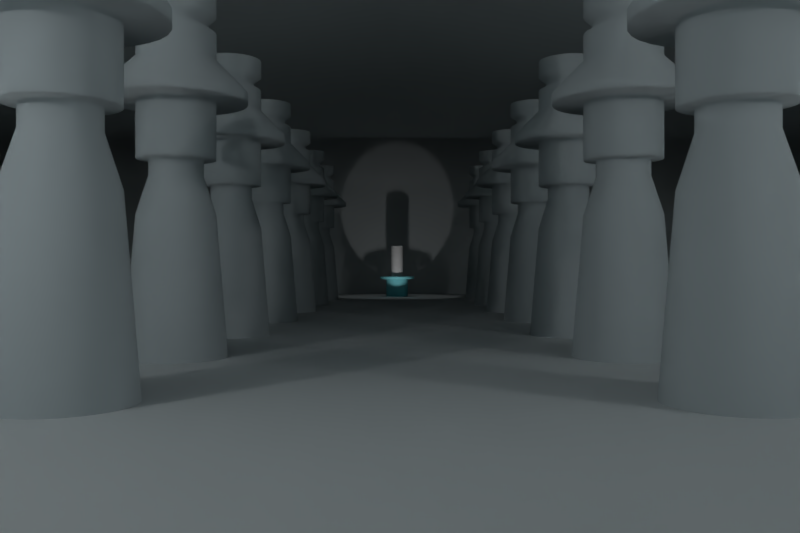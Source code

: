 # Source: scene.blend  (saved by Blender 2.79.0; exported with 4.5.12 LTS)
import bpy
from mathutils import Matrix  # noqa: F401  (used for matrix-valued properties, if any)

bpy.ops.wm.read_factory_settings(use_empty=True)
scene = bpy.context.scene
scene.name = 'Scene'

# ---- collections
col_collection_1 = bpy.data.collections.new('Collection 1'); scene.collection.children.link(col_collection_1)

# ---- materials (node trees are filled in below, after node groups)
mat_material_002 = bpy.data.materials.new('Material.002')
mat_material_002.alpha_threshold = 0.0
mat_material_002.use_transparent_shadow = False
mat_material_002.roughness = 0.5
mat_stage = bpy.data.materials.new('Stage')
mat_stage.alpha_threshold = 0.0
mat_stage.use_transparent_shadow = False
mat_stage.diffuse_color = (0.2428, 0.7325, 0.8, 1.0)
mat_stage.roughness = 0.5
mat_stage.specular_intensity = 0.8094
mat_pillar = bpy.data.materials.new('Pillar')
mat_pillar.alpha_threshold = 0.0
mat_pillar.use_transparent_shadow = False
mat_pillar.diffuse_color = (0.5446, 0.6069, 0.6267, 1.0)
mat_pillar.roughness = 0.5
mat_pillar.specular_intensity = 0.03957
mat_pillar.line_color = (0.0, 0.0, 0.0, 1.0)
mat_futuristic_wall = bpy.data.materials.new('Futuristic wall')
mat_futuristic_wall.alpha_threshold = 0.0
mat_futuristic_wall.use_transparent_shadow = False
mat_futuristic_wall.diffuse_color = (0.6638, 0.7116, 0.723, 1.0)
mat_futuristic_wall.roughness = 0.5
mat_futuristic_wall.specular_intensity = 0.3058
mat_futuristic_wall.line_color = (0.0, 0.0, 0.0, 1.0)

# ---- material node trees

# ---- world
world_world = bpy.data.worlds.new('World'); scene.world = world_world
world_world.color = (0.05088, 0.05088, 0.05088)
world_world.use_sun_shadow = False
world_world.sun_shadow_jitter_overblur = 0.0
world_world.cycles.sampling_method = 'MANUAL'

# ---- cameras
cam_camera = bpy.data.cameras.new('Camera')
cam_camera.sensor_fit = 'HORIZONTAL'
cam_camera.clip_end = 137.8
cam_camera.lens = 35.0
cam_camera.ortho_scale = 7.314
cam_camera.dof.focus_distance = 0.0
cam_camera.dof.aperture_fstop = 5.6

# ---- lights
light_spot_001 = bpy.data.lights.new('Spot.001', 'SPOT')
light_spot_001.transmission_factor = 0.0
light_spot_001.energy = 100.0
light_spot_001.shadow_buffer_clip_start = 0.5
light_spot_001.shadow_soft_size = 0.1
light_spot_001.shadow_maximum_resolution = 0.006
light_spot_001.use_absolute_resolution = True
light_spot = bpy.data.lights.new('Spot', 'SPOT')
light_spot.transmission_factor = 0.0
light_spot.energy = 100.0
light_spot.shadow_buffer_clip_start = 0.5
light_spot.shadow_soft_size = 0.1
light_spot.shadow_maximum_resolution = 0.006
light_spot.use_absolute_resolution = True
light_lamp_001 = bpy.data.lights.new('Lamp.001', 'POINT')
light_lamp_001.transmission_factor = 0.0
light_lamp_001.cutoff_distance = 30.0
light_lamp_001.energy = 500.0
light_lamp_001.shadow_buffer_clip_start = 1.001
light_lamp_001.shadow_soft_size = 0.1
light_lamp_001.shadow_maximum_resolution = 0.006
light_lamp_001.use_absolute_resolution = True
light_lamp = bpy.data.lights.new('Lamp', 'POINT')
light_lamp.transmission_factor = 0.0
light_lamp.cutoff_distance = 30.0
light_lamp.energy = 500.0
light_lamp.shadow_buffer_clip_start = 1.001
light_lamp.shadow_soft_size = 0.1
light_lamp.shadow_maximum_resolution = 0.006
light_lamp.use_absolute_resolution = True

# ---- meshes
me_cylinder_002 = bpy.data.meshes.new('Cylinder.002')
me_cylinder_002.from_pydata([(0.0, 1.0, -1.0), (0.0, 1.0, 1.0), (0.1951, 0.9808, -1.0), (0.1951, 0.9808, 1.0), (0.3827, 0.9239, -1.0), (0.3827, 0.9239, 1.0), (0.5556, 0.8315, -1.0), (0.5556, 0.8315, 1.0), (0.7071, 0.7071, -1.0), (0.7071, 0.7071, 1.0), (0.8315, 0.5556, -1.0), (0.8315, 0.5556, 1.0), (0.9239, 0.3827, -1.0), (0.9239, 0.3827, 1.0), (0.9808, 0.1951, -1.0), (0.9808, 0.1951, 1.0), (1.0, 7.55e-08, -1.0), (1.0, 7.55e-08, 1.0), (0.9808, -0.1951, -1.0), (0.9808, -0.1951, 1.0), (0.9239, -0.3827, -1.0), (0.9239, -0.3827, 1.0), (0.8315, -0.5556, -1.0), (0.8315, -0.5556, 1.0), (0.7071, -0.7071, -1.0), (0.7071, -0.7071, 1.0), (0.5556, -0.8315, -1.0), (0.5556, -0.8315, 1.0), (0.3827, -0.9239, -1.0), (0.3827, -0.9239, 1.0), (0.1951, -0.9808, -1.0), (0.1951, -0.9808, 1.0), (-3.258e-07, -1.0, -1.0), (-3.258e-07, -1.0, 1.0), (-0.1951, -0.9808, -1.0), (-0.1951, -0.9808, 1.0), (-0.3827, -0.9239, -1.0), (-0.3827, -0.9239, 1.0), (-0.5556, -0.8315, -1.0), (-0.5556, -0.8315, 1.0), (-0.7071, -0.7071, -1.0), (-0.7071, -0.7071, 1.0), (-0.8315, -0.5556, -1.0), (-0.8315, -0.5556, 1.0), (-0.9239, -0.3827, -1.0), (-0.9239, -0.3827, 1.0), (-0.9808, -0.1951, -1.0), (-0.9808, -0.1951, 1.0), (-1.0, 9.656e-07, -1.0), (-1.0, 9.656e-07, 1.0), (-0.9808, 0.1951, -1.0), (-0.9808, 0.1951, 1.0), (-0.9239, 0.3827, -1.0), (-0.9239, 0.3827, 1.0), (-0.8315, 0.5556, -1.0), (-0.8315, 0.5556, 1.0), (-0.7071, 0.7071, -1.0), (-0.7071, 0.7071, 1.0), (-0.5556, 0.8315, -1.0), (-0.5556, 0.8315, 1.0), (-0.3827, 0.9239, -1.0), (-0.3827, 0.9239, 1.0), (-0.1951, 0.9808, -1.0), (-0.1951, 0.9808, 1.0)], [], [(0, 1, 3, 2), (2, 3, 5, 4), (4, 5, 7, 6), (6, 7, 9, 8), (8, 9, 11, 10), (10, 11, 13, 12), (12, 13, 15, 14), (14, 15, 17, 16), (16, 17, 19, 18), (18, 19, 21, 20), (20, 21, 23, 22), (22, 23, 25, 24), (24, 25, 27, 26), (26, 27, 29, 28), (28, 29, 31, 30), (30, 31, 33, 32), (32, 33, 35, 34), (34, 35, 37, 36), (36, 37, 39, 38), (38, 39, 41, 40), (40, 41, 43, 42), (42, 43, 45, 44), (44, 45, 47, 46), (46, 47, 49, 48), (48, 49, 51, 50), (50, 51, 53, 52), (52, 53, 55, 54), (54, 55, 57, 56), (56, 57, 59, 58), (58, 59, 61, 60), (3, 1, 63, 61, 59, 57, 55, 53, 51, 49, 47, 45, 43, 41, 39, 37, 35, 33, 31, 29, 27, 25, 23, 21, 19, 17, 15, 13, 11, 9, 7, 5), (60, 61, 63, 62), (62, 63, 1, 0), (0, 2, 4, 6, 8, 10, 12, 14, 16, 18, 20, 22, 24, 26, 28, 30, 32, 34, 36, 38, 40, 42, 44, 46, 48, 50, 52, 54, 56, 58, 60, 62)])
me_cylinder_002.materials.append(mat_material_002)
me_cylinder_002.use_remesh_preserve_volume = False
me_cylinder_002.use_remesh_preserve_attributes = False
me_cylinder_002.use_mirror_vertex_groups = False
me_cylinder_002.update()
me_cylinder_001 = bpy.data.meshes.new('Cylinder.001')
me_cylinder_001.from_pydata([(0.0, 1.0, -1.0), (1.123e-07, 0.05456, 0.08608), (0.1951, 0.9808, -1.0), (0.01064, 0.05351, 0.08608), (0.3827, 0.9239, -1.0), (0.02088, 0.05041, 0.08608), (0.5556, 0.8315, -1.0), (0.03031, 0.04537, 0.08608), (0.7071, 0.7071, -1.0), (0.03858, 0.03858, 0.08608), (0.8315, 0.5556, -1.0), (0.04537, 0.03031, 0.08608), (0.9239, 0.3827, -1.0), (0.05041, 0.02088, 0.08608), (0.9808, 0.1951, -1.0), (0.05351, 0.01064, 0.08608), (1.0, 7.55e-08, -1.0), (0.05456, 2.736e-07, 0.08608), (0.9808, -0.1951, -1.0), (0.05351, -0.01064, 0.08608), (0.9239, -0.3827, -1.0), (0.05041, -0.02088, 0.08608), (0.8315, -0.5556, -1.0), (0.04537, -0.03031, 0.08608), (0.7071, -0.7071, -1.0), (0.03858, -0.03858, 0.08608), (0.5556, -0.8315, -1.0), (0.03031, -0.04537, 0.08608), (0.3827, -0.9239, -1.0), (0.02088, -0.05041, 0.08608), (0.1951, -0.9808, -1.0), (0.01064, -0.05351, 0.08608), (-3.258e-07, -1.0, -1.0), (9.449e-08, -0.05456, 0.08608), (-0.1951, -0.9808, -1.0), (-0.01064, -0.05351, 0.08608), (-0.3827, -0.9239, -1.0), (-0.02088, -0.05041, 0.08608), (-0.5556, -0.8315, -1.0), (-0.03031, -0.04537, 0.08608), (-0.7071, -0.7071, -1.0), (-0.03858, -0.03858, 0.08608), (-0.8315, -0.5556, -1.0), (-0.04537, -0.03031, 0.08608), (-0.9239, -0.3827, -1.0), (-0.05041, -0.02088, 0.08608), (-0.9808, -0.1951, -1.0), (-0.05351, -0.01064, 0.08608), (-1.0, 9.656e-07, -1.0), (-0.05456, 3.221e-07, 0.08608), (-0.9808, 0.1951, -1.0), (-0.05351, 0.01064, 0.08608), (-0.9239, 0.3827, -1.0), (-0.05041, 0.02088, 0.08608), (-0.8315, 0.5556, -1.0), (-0.04537, 0.03031, 0.08608), (-0.7071, 0.7071, -1.0), (-0.03858, 0.03858, 0.08608), (-0.5556, 0.8315, -1.0), (-0.03031, 0.04537, 0.08608), (-0.3827, 0.9239, -1.0), (-0.02088, 0.05041, 0.08608), (-0.1951, 0.9808, -1.0), (-0.01064, 0.05351, 0.08608), (0.0, 1.0, 0.0), (0.1951, 0.9808, 0.0), (0.3827, 0.9239, 0.0), (0.5556, 0.8315, 0.0), (0.7071, 0.7071, 0.0), (0.8315, 0.5556, 0.0), (0.9239, 0.3827, 0.0), (0.9808, 0.1951, 0.0), (1.0, 7.55e-08, 0.0), (0.9808, -0.1951, 0.0), (0.9239, -0.3827, 0.0), (0.8315, -0.5556, 0.0), (0.7071, -0.7071, 0.0), (0.5556, -0.8315, 0.0), (0.3827, -0.9239, 0.0), (0.1951, -0.9808, 0.0), (-3.258e-07, -1.0, 0.0), (-0.1951, -0.9808, 0.0), (-0.3827, -0.9239, 0.0), (-0.5556, -0.8315, 0.0), (-0.7071, -0.7071, 0.0), (-0.8315, -0.5556, 0.0), (-0.9239, -0.3827, 0.0), (-0.9808, -0.1951, 0.0), (-1.0, 9.656e-07, 0.0), (-0.9808, 0.1951, 0.0), (-0.9239, 0.3827, 0.0), (-0.8315, 0.5556, 0.0), (-0.7071, 0.7071, 0.0), (-0.5556, 0.8315, 0.0), (-0.3827, 0.9239, 0.0), (-0.1951, 0.9808, 0.0), (-6.874e-08, 1.578, 0.02271), (0.3078, 1.547, 0.02271), (0.6038, 1.458, 0.02271), (0.8766, 1.312, 0.02271), (1.116, 1.116, 0.02271), (1.312, 0.8766, 0.02271), (1.458, 0.6038, 0.02271), (1.547, 0.3078, 0.02271), (1.578, -4.5e-08, 0.02271), (1.547, -0.3078, 0.02271), (1.458, -0.6038, 0.02271), (1.312, -0.8766, 0.02271), (1.116, -1.116, 0.02271), (0.8766, -1.312, 0.02271), (0.6038, -1.458, 0.02271), (0.3078, -1.547, 0.02271), (-5.828e-07, -1.578, 0.02271), (-0.3078, -1.547, 0.02271), (-0.6038, -1.458, 0.02271), (-0.8766, -1.312, 0.02271), (-1.116, -1.116, 0.02271), (-1.312, -0.8766, 0.02271), (-1.458, -0.6038, 0.02271), (-1.547, -0.3078, 0.02271), (-1.578, 1.359e-06, 0.02271), (-1.547, 0.3078, 0.02271), (-1.458, 0.6038, 0.02271), (-1.312, 0.8766, 0.02271), (-1.116, 1.116, 0.02271), (-0.8766, 1.312, 0.02271), (-0.6038, 1.458, 0.02271), (-0.3078, 1.547, 0.02271), (-6.874e-08, 1.578, 0.1691), (0.3078, 1.547, 0.1691), (0.6038, 1.458, 0.1691), (0.8766, 1.312, 0.1691), (1.116, 1.116, 0.1691), (1.312, 0.8766, 0.1691), (1.458, 0.6038, 0.1691), (1.547, 0.3078, 0.1691), (1.578, -4.5e-08, 0.1691), (1.547, -0.3078, 0.1691), (1.458, -0.6038, 0.1691), (1.312, -0.8766, 0.1691), (1.116, -1.116, 0.1691), (0.8766, -1.312, 0.1691), (0.6038, -1.458, 0.1691), (0.3078, -1.547, 0.1691), (-5.828e-07, -1.578, 0.1691), (-0.3078, -1.547, 0.1691), (-0.6038, -1.458, 0.1691), (-0.8766, -1.312, 0.1691), (-1.116, -1.116, 0.1691), (-1.312, -0.8766, 0.1691), (-1.458, -0.6038, 0.1691), (-1.547, -0.3078, 0.1691), (-1.578, 1.359e-06, 0.1691), (-1.547, 0.3078, 0.1691), (-1.458, 0.6038, 0.1691), (-1.312, 0.8766, 0.1691), (-1.116, 1.116, 0.1691), (-0.8766, 1.312, 0.1691), (-0.6038, 1.458, 0.1691), (-0.3078, 1.547, 0.1691)], [], [(128, 1, 3, 129), (129, 3, 5, 130), (130, 5, 7, 131), (131, 7, 9, 132), (132, 9, 11, 133), (133, 11, 13, 134), (134, 13, 15, 135), (135, 15, 17, 136), (136, 17, 19, 137), (137, 19, 21, 138), (138, 21, 23, 139), (139, 23, 25, 140), (140, 25, 27, 141), (141, 27, 29, 142), (142, 29, 31, 143), (143, 31, 33, 144), (144, 33, 35, 145), (145, 35, 37, 146), (146, 37, 39, 147), (147, 39, 41, 148), (148, 41, 43, 149), (149, 43, 45, 150), (150, 45, 47, 151), (151, 47, 49, 152), (152, 49, 51, 153), (153, 51, 53, 154), (154, 53, 55, 155), (155, 55, 57, 156), (156, 57, 59, 157), (157, 59, 61, 158), (3, 1, 63, 61, 59, 57, 55, 53, 51, 49, 47, 45, 43, 41, 39, 37, 35, 33, 31, 29, 27, 25, 23, 21, 19, 17, 15, 13, 11, 9, 7, 5), (158, 61, 63, 159), (159, 63, 1, 128), (0, 2, 4, 6, 8, 10, 12, 14, 16, 18, 20, 22, 24, 26, 28, 30, 32, 34, 36, 38, 40, 42, 44, 46, 48, 50, 52, 54, 56, 58, 60, 62), (62, 95, 64, 0), (60, 94, 95, 62), (58, 93, 94, 60), (56, 92, 93, 58), (54, 91, 92, 56), (52, 90, 91, 54), (50, 89, 90, 52), (48, 88, 89, 50), (46, 87, 88, 48), (44, 86, 87, 46), (42, 85, 86, 44), (40, 84, 85, 42), (38, 83, 84, 40), (36, 82, 83, 38), (34, 81, 82, 36), (32, 80, 81, 34), (30, 79, 80, 32), (28, 78, 79, 30), (26, 77, 78, 28), (24, 76, 77, 26), (22, 75, 76, 24), (20, 74, 75, 22), (18, 73, 74, 20), (16, 72, 73, 18), (14, 71, 72, 16), (12, 70, 71, 14), (10, 69, 70, 12), (8, 68, 69, 10), (6, 67, 68, 8), (4, 66, 67, 6), (2, 65, 66, 4), (0, 64, 65, 2), (95, 127, 96, 64), (94, 126, 127, 95), (93, 125, 126, 94), (92, 124, 125, 93), (91, 123, 124, 92), (90, 122, 123, 91), (89, 121, 122, 90), (88, 120, 121, 89), (87, 119, 120, 88), (86, 118, 119, 87), (85, 117, 118, 86), (84, 116, 117, 85), (83, 115, 116, 84), (82, 114, 115, 83), (81, 113, 114, 82), (80, 112, 113, 81), (79, 111, 112, 80), (78, 110, 111, 79), (77, 109, 110, 78), (76, 108, 109, 77), (75, 107, 108, 76), (74, 106, 107, 75), (73, 105, 106, 74), (72, 104, 105, 73), (71, 103, 104, 72), (70, 102, 103, 71), (69, 101, 102, 70), (68, 100, 101, 69), (67, 99, 100, 68), (66, 98, 99, 67), (65, 97, 98, 66), (64, 96, 97, 65), (127, 159, 128, 96), (126, 158, 159, 127), (125, 157, 158, 126), (124, 156, 157, 125), (123, 155, 156, 124), (122, 154, 155, 123), (121, 153, 154, 122), (120, 152, 153, 121), (119, 151, 152, 120), (118, 150, 151, 119), (117, 149, 150, 118), (116, 148, 149, 117), (115, 147, 148, 116), (114, 146, 147, 115), (113, 145, 146, 114), (112, 144, 145, 113), (111, 143, 144, 112), (110, 142, 143, 111), (109, 141, 142, 110), (108, 140, 141, 109), (107, 139, 140, 108), (106, 138, 139, 107), (105, 137, 138, 106), (104, 136, 137, 105), (103, 135, 136, 104), (102, 134, 135, 103), (101, 133, 134, 102), (100, 132, 133, 101), (99, 131, 132, 100), (98, 130, 131, 99), (97, 129, 130, 98), (96, 128, 129, 97)])
me_cylinder_001.polygons.foreach_set('use_smooth', [True] * 130)
me_cylinder_001.materials.append(mat_stage)
me_cylinder_001.use_remesh_preserve_volume = False
me_cylinder_001.use_remesh_preserve_attributes = False
me_cylinder_001.use_mirror_vertex_groups = False
me_cylinder_001.update()
me_cylinder = bpy.data.meshes.new('Cylinder')
me_cylinder.from_pydata([(-3.533e-08, 1.298, -1.0), (0.0, 1.0, 1.0), (0.2531, 1.273, -1.0), (0.1951, 0.9808, 1.0), (0.4965, 1.199, -1.0), (0.3827, 0.9239, 1.0), (0.7209, 1.079, -1.0), (0.5556, 0.8315, 1.0), (0.9175, 0.9175, -1.0), (0.7071, 0.7071, 1.0), (1.079, 0.7209, -1.0), (0.8315, 0.5556, 1.0), (1.199, 0.4965, -1.0), (0.9239, 0.3827, 1.0), (1.273, 0.2531, -1.0), (0.9808, 0.1951, 1.0), (1.298, 1.317e-08, -1.0), (1.0, 7.55e-08, 1.0), (1.273, -0.2531, -1.0), (0.9808, -0.1951, 1.0), (1.199, -0.4965, -1.0), (0.9239, -0.3827, 1.0), (1.079, -0.7209, -1.0), (0.8315, -0.5556, 1.0), (0.9175, -0.9175, -1.0), (0.7071, -0.7071, 1.0), (0.7209, -1.079, -1.0), (0.5556, -0.8315, 1.0), (0.4965, -1.199, -1.0), (0.3827, -0.9239, 1.0), (0.2531, -1.273, -1.0), (0.1951, -0.9808, 1.0), (-4.581e-07, -1.298, -1.0), (-3.258e-07, -1.0, 1.0), (-0.2531, -1.273, -1.0), (-0.1951, -0.9808, 1.0), (-0.4965, -1.199, -1.0), (-0.3827, -0.9239, 1.0), (-0.7209, -1.079, -1.0), (-0.5556, -0.8315, 1.0), (-0.9175, -0.9175, -1.0), (-0.7071, -0.7071, 1.0), (-1.079, -0.7209, -1.0), (-0.8315, -0.5556, 1.0), (-1.199, -0.4965, -1.0), (-0.9239, -0.3827, 1.0), (-1.273, -0.2531, -1.0), (-0.9808, -0.1951, 1.0), (-1.298, 1.168e-06, -1.0), (-1.0, 9.656e-07, 1.0), (-1.273, 0.2531, -1.0), (-0.9808, 0.1951, 1.0), (-1.199, 0.4965, -1.0), (-0.9239, 0.3827, 1.0), (-1.079, 0.7209, -1.0), (-0.8315, 0.5556, 1.0), (-0.9175, 0.9175, -1.0), (-0.7071, 0.7071, 1.0), (-0.7209, 1.079, -1.0), (-0.5556, 0.8315, 1.0), (-0.4965, 1.199, -1.0), (-0.3827, 0.9239, 1.0), (-0.2531, 1.273, -1.0), (-0.1951, 0.9808, 1.0), (-4.337e-08, 1.81, 0.4053), (-4.337e-08, 1.81, 0.4641), (0.0, 1.0, 0.64), (0.1951, 0.9808, 0.64), (0.3531, 1.775, 0.4641), (0.3531, 1.775, 0.4053), (0.3827, 0.9239, 0.64), (0.6926, 1.672, 0.4641), (0.6926, 1.672, 0.4053), (0.5556, 0.8315, 0.64), (1.005, 1.505, 0.4641), (1.005, 1.505, 0.4053), (0.7071, 0.7071, 0.64), (1.28, 1.28, 0.4641), (1.28, 1.28, 0.4053), (0.8315, 0.5556, 0.64), (1.505, 1.005, 0.4641), (1.505, 1.005, 0.4053), (0.9239, 0.3827, 0.64), (1.672, 0.6926, 0.4641), (1.672, 0.6926, 0.4053), (0.9808, 0.1951, 0.64), (1.775, 0.3531, 0.4641), (1.775, 0.3531, 0.4053), (1.0, 7.55e-08, 0.64), (1.81, -1.213e-07, 0.4641), (1.81, -1.213e-07, 0.4053), (0.9808, -0.1951, 0.64), (1.775, -0.3531, 0.4641), (1.775, -0.3531, 0.4053), (0.9239, -0.3827, 0.64), (1.672, -0.6926, 0.4641), (1.672, -0.6926, 0.4053), (0.8315, -0.5556, 0.64), (1.505, -1.005, 0.4641), (1.505, -1.005, 0.4053), (0.7071, -0.7071, 0.64), (1.28, -1.28, 0.4641), (1.28, -1.28, 0.4053), (0.5556, -0.8315, 0.64), (1.005, -1.505, 0.4641), (1.005, -1.505, 0.4053), (0.3827, -0.9239, 0.64), (0.6926, -1.672, 0.4641), (0.6926, -1.672, 0.4053), (0.1951, -0.9808, 0.64), (0.3531, -1.775, 0.4641), (0.3531, -1.775, 0.4053), (-3.258e-07, -1.0, 0.64), (-6.331e-07, -1.81, 0.4641), (-6.331e-07, -1.81, 0.4053), (-0.1951, -0.9808, 0.64), (-0.3531, -1.775, 0.4641), (-0.3531, -1.775, 0.4053), (-0.3827, -0.9239, 0.64), (-0.6926, -1.672, 0.4641), (-0.6926, -1.672, 0.4053), (-0.5556, -0.8315, 0.64), (-1.005, -1.505, 0.4641), (-1.005, -1.505, 0.4053), (-0.7071, -0.7071, 0.64), (-1.28, -1.28, 0.4641), (-1.28, -1.28, 0.4053), (-0.8315, -0.5556, 0.64), (-1.505, -1.005, 0.4641), (-1.505, -1.005, 0.4053), (-0.9239, -0.3827, 0.64), (-1.672, -0.6926, 0.4641), (-1.672, -0.6926, 0.4053), (-0.9808, -0.1951, 0.64), (-1.775, -0.3531, 0.4641), (-1.775, -0.3531, 0.4053), (-1.0, 9.656e-07, 0.64), (-1.81, 1.49e-06, 0.4641), (-1.81, 1.49e-06, 0.4053), (-0.9808, 0.1951, 0.64), (-1.775, 0.3531, 0.4641), (-1.775, 0.3531, 0.4053), (-0.9239, 0.3827, 0.64), (-1.672, 0.6926, 0.4641), (-1.672, 0.6926, 0.4053), (-0.8315, 0.5556, 0.64), (-1.505, 1.005, 0.4641), (-1.505, 1.005, 0.4053), (-0.7071, 0.7071, 0.64), (-1.28, 1.28, 0.4641), (-1.28, 1.28, 0.4053), (-0.5556, 0.8315, 0.64), (-1.005, 1.505, 0.4641), (-1.005, 1.505, 0.4053), (-0.3827, 0.9239, 0.64), (-0.6926, 1.672, 0.4641), (-0.6926, 1.672, 0.4053), (-0.1951, 0.9808, 0.64), (-0.3531, 1.775, 0.4641), (-0.3531, 1.775, 0.4053), (0.1951, 0.9808, 0.4058), (0.3827, 0.9239, 0.4058), (0.5556, 0.8315, 0.4058), (0.7071, 0.7071, 0.4058), (0.8315, 0.5556, 0.4058), (0.9239, 0.3827, 0.4058), (0.9808, 0.1951, 0.4058), (1.0, 7.55e-08, 0.4058), (0.9808, -0.1951, 0.4058), (0.9239, -0.3827, 0.4058), (0.8315, -0.5556, 0.4058), (0.7071, -0.7071, 0.4058), (0.5556, -0.8315, 0.4058), (0.3827, -0.9239, 0.4058), (0.1951, -0.9808, 0.4058), (-3.258e-07, -1.0, 0.4058), (-0.1951, -0.9808, 0.4058), (-0.3827, -0.9239, 0.4058), (-0.5556, -0.8315, 0.4058), (-0.7071, -0.7071, 0.4058), (-0.8315, -0.5556, 0.4058), (-0.9239, -0.3827, 0.4058), (-0.9808, -0.1951, 0.4058), (-1.0, 9.656e-07, 0.4058), (-0.9808, 0.1951, 0.4058), (-0.9239, 0.3827, 0.4058), (-0.8315, 0.5556, 0.4058), (-0.7071, 0.7071, 0.4058), (-0.5556, 0.8315, 0.4058), (-0.3827, 0.9239, 0.4058), (-0.1951, 0.9808, 0.4058), (0.0, 1.0, 0.4058), (0.1951, 0.9808, 0.09036), (0.3827, 0.9239, 0.09036), (0.5556, 0.8315, 0.09036), (0.7071, 0.7071, 0.09036), (0.8315, 0.5556, 0.09036), (0.9239, 0.3827, 0.09036), (0.9808, 0.1951, 0.09036), (1.0, 7.55e-08, 0.09036), (0.9808, -0.1951, 0.09036), (0.9239, -0.3827, 0.09036), (0.8315, -0.5556, 0.09036), (0.7071, -0.7071, 0.09036), (0.5556, -0.8315, 0.09036), (0.3827, -0.9239, 0.09036), (0.1951, -0.9808, 0.09036), (-3.258e-07, -1.0, 0.09036), (-0.1951, -0.9808, 0.09036), (-0.3827, -0.9239, 0.09036), (-0.5556, -0.8315, 0.09036), (-0.7071, -0.7071, 0.09036), (-0.8315, -0.5556, 0.09036), (-0.9239, -0.3827, 0.09036), (-0.9808, -0.1951, 0.09036), (-1.0, 9.656e-07, 0.09036), (-0.9808, 0.1951, 0.09036), (-0.9239, 0.3827, 0.09036), (-0.8315, 0.5556, 0.09036), (-0.7071, 0.7071, 0.09036), (-0.5556, 0.8315, 0.09036), (-0.3827, 0.9239, 0.09036), (-0.1951, 0.9808, 0.09036), (0.0, 1.0, 0.09036), (0.1343, 0.675, 0.0848), (0.2634, 0.6359, 0.0848), (0.3824, 0.5723, 0.0848), (0.4867, 0.4867, 0.0848), (0.5723, 0.3824, 0.0848), (0.6359, 0.2634, 0.0848), (0.675, 0.1343, 0.0848), (0.6882, 1.457e-07, 0.0848), (0.675, -0.1343, 0.0848), (0.6359, -0.2634, 0.0848), (0.5723, -0.3824, 0.0848), (0.4867, -0.4867, 0.0848), (0.3824, -0.5723, 0.0848), (0.2634, -0.6359, 0.0848), (0.1343, -0.675, 0.0848), (-1.872e-07, -0.6882, 0.0848), (-0.1343, -0.675, 0.0848), (-0.2634, -0.6359, 0.0848), (-0.3824, -0.5723, 0.0848), (-0.4867, -0.4867, 0.0848), (-0.5723, -0.3824, 0.0848), (-0.6359, -0.2634, 0.0848), (-0.675, -0.1343, 0.0848), (-0.6882, 7.584e-07, 0.0848), (-0.675, 0.1343, 0.0848), (-0.6359, 0.2634, 0.0848), (-0.5723, 0.3824, 0.0848), (-0.4867, 0.4867, 0.0848), (-0.3824, 0.5723, 0.0848), (-0.2634, 0.6359, 0.0848), (-0.1343, 0.675, 0.0848), (3.709e-08, 0.6882, 0.0848), (0.1343, 0.675, -0.003622), (0.2634, 0.6359, -0.003622), (0.3824, 0.5723, -0.003622), (0.4867, 0.4867, -0.003622), (0.5723, 0.3824, -0.003622), (0.6359, 0.2634, -0.003622), (0.675, 0.1343, -0.003622), (0.6882, 1.457e-07, -0.003622), (0.675, -0.1343, -0.003622), (0.6359, -0.2634, -0.003622), (0.5723, -0.3824, -0.003622), (0.4867, -0.4867, -0.003622), (0.3824, -0.5723, -0.003622), (0.2634, -0.6359, -0.003622), (0.1343, -0.675, -0.003622), (-1.872e-07, -0.6882, -0.003622), (-0.1343, -0.675, -0.003622), (-0.2634, -0.6359, -0.003622), (-0.3824, -0.5723, -0.003622), (-0.4867, -0.4867, -0.003622), (-0.5723, -0.3824, -0.003622), (-0.6359, -0.2634, -0.003622), (-0.675, -0.1343, -0.003622), (-0.6882, 7.584e-07, -0.003622), (-0.675, 0.1343, -0.003622), (-0.6359, 0.2634, -0.003622), (-0.5723, 0.3824, -0.003622), (-0.4867, 0.4867, -0.003622), (-0.3824, 0.5723, -0.003622), (-0.2634, 0.6359, -0.003622), (-0.1343, 0.675, -0.003622), (3.709e-08, 0.6882, -0.003622), (0.1951, 0.9808, -0.215), (0.3827, 0.9239, -0.215), (0.5556, 0.8315, -0.215), (0.7071, 0.7071, -0.215), (0.8315, 0.5556, -0.215), (0.9239, 0.3827, -0.215), (0.9808, 0.1951, -0.215), (1.0, 7.55e-08, -0.215), (0.9808, -0.1951, -0.215), (0.9239, -0.3827, -0.215), (0.8315, -0.5556, -0.215), (0.7071, -0.7071, -0.215), (0.5556, -0.8315, -0.215), (0.3827, -0.9239, -0.215), (0.1951, -0.9808, -0.215), (-3.258e-07, -1.0, -0.215), (-0.1951, -0.9808, -0.215), (-0.3827, -0.9239, -0.215), (-0.5556, -0.8315, -0.215), (-0.7071, -0.7071, -0.215), (-0.8315, -0.5556, -0.215), (-0.9239, -0.3827, -0.215), (-0.9808, -0.1951, -0.215), (-1.0, 9.656e-07, -0.215), (-0.9808, 0.1951, -0.215), (-0.9239, 0.3827, -0.215), (-0.8315, 0.5556, -0.215), (-0.7071, 0.7071, -0.215), (-0.5556, 0.8315, -0.215), (-0.3827, 0.9239, -0.215), (-0.1951, 0.9808, -0.215), (0.0, 1.0, -0.215), (0.0, 1.0, 0.8838), (0.1951, 0.9808, 0.8838), (0.3827, 0.9239, 0.8838), (0.5556, 0.8315, 0.8838), (0.7071, 0.7071, 0.8838), (0.8315, 0.5556, 0.8838), (0.9239, 0.3827, 0.8838), (0.9808, 0.1951, 0.8838), (1.0, 7.55e-08, 0.8838), (0.9808, -0.1951, 0.8838), (0.9239, -0.3827, 0.8838), (0.8315, -0.5556, 0.8838), (0.7071, -0.7071, 0.8838), (0.5556, -0.8315, 0.8838), (0.3827, -0.9239, 0.8838), (0.1951, -0.9808, 0.8838), (-3.258e-07, -1.0, 0.8838), (-0.1951, -0.9808, 0.8838), (-0.3827, -0.9239, 0.8838), (-0.5556, -0.8315, 0.8838), (-0.7071, -0.7071, 0.8838), (-0.8315, -0.5556, 0.8838), (-0.9239, -0.3827, 0.8838), (-0.9808, -0.1951, 0.8838), (-1.0, 9.656e-07, 0.8838), (-0.9808, 0.1951, 0.8838), (-0.9239, 0.3827, 0.8838), (-0.8315, 0.5556, 0.8838), (-0.7071, 0.7071, 0.8838), (-0.5556, 0.8315, 0.8838), (-0.3827, 0.9239, 0.8838), (-0.1951, 0.9808, 0.8838), (0.1445, 1.115, 0.8546), (0.2834, 1.05, 0.8546), (0.4115, 0.9454, 0.8546), (0.5237, 0.804, 0.8546), (0.6158, 0.6317, 0.8546), (0.6843, 0.4351, 0.8546), (0.7264, 0.2218, 0.8546), (0.7407, 4.462e-08, 0.8546), (0.7264, -0.2218, 0.8546), (0.6843, -0.4351, 0.8546), (0.6158, -0.6317, 0.8546), (0.5237, -0.804, 0.8546), (0.4115, -0.9454, 0.8546), (0.2834, -1.05, 0.8546), (0.1445, -1.115, 0.8546), (-2.105e-07, -1.137, 0.8546), (-0.1445, -1.115, 0.8546), (-0.2834, -1.05, 0.8546), (-0.4115, -0.9454, 0.8546), (-0.5237, -0.804, 0.8546), (-0.6158, -0.6317, 0.8546), (-0.6843, -0.4351, 0.8546), (-0.7264, -0.2218, 0.8546), (-0.7407, 1.057e-06, 0.8546), (-0.7264, 0.2218, 0.8546), (-0.6843, 0.4351, 0.8546), (-0.6158, 0.6317, 0.8546), (-0.5237, 0.804, 0.8546), (-0.4115, 0.9454, 0.8546), (-0.2834, 1.05, 0.8546), (-0.1445, 1.115, 0.8546), (3.086e-08, 1.137, 0.8546), (0.1445, 1.115, 0.8201), (0.2834, 1.05, 0.8201), (0.4115, 0.9454, 0.8201), (0.5237, 0.804, 0.8201), (0.6158, 0.6317, 0.8201), (0.6843, 0.4351, 0.8201), (0.7264, 0.2218, 0.8201), (0.7407, 4.462e-08, 0.8201), (0.7264, -0.2218, 0.8201), (0.6843, -0.4351, 0.8201), (0.6158, -0.6317, 0.8201), (0.5237, -0.804, 0.8201), (0.4115, -0.9454, 0.8201), (0.2834, -1.05, 0.8201), (0.1445, -1.115, 0.8201), (-2.105e-07, -1.137, 0.8201), (-0.1445, -1.115, 0.8201), (-0.2834, -1.05, 0.8201), (-0.4115, -0.9454, 0.8201), (-0.5237, -0.804, 0.8201), (-0.6158, -0.6317, 0.8201), (-0.6843, -0.4351, 0.8201), (-0.7264, -0.2218, 0.8201), (-0.7407, 1.057e-06, 0.8201), (-0.7264, 0.2218, 0.8201), (-0.6843, 0.4351, 0.8201), (-0.6158, 0.6317, 0.8201), (-0.5237, 0.804, 0.8201), (-0.4115, 0.9454, 0.8201), (-0.2834, 1.05, 0.8201), (-0.1445, 1.115, 0.8201), (3.086e-08, 1.137, 0.8201), (0.1951, 0.9808, 0.788), (0.3827, 0.9239, 0.788), (0.5556, 0.8315, 0.788), (0.7071, 0.7071, 0.788), (0.8315, 0.5556, 0.788), (0.9239, 0.3827, 0.788), (0.9808, 0.1951, 0.788), (1.0, 7.55e-08, 0.788), (0.9808, -0.1951, 0.788), (0.9239, -0.3827, 0.788), (0.8315, -0.5556, 0.788), (0.7071, -0.7071, 0.788), (0.5556, -0.8315, 0.788), (0.3827, -0.9239, 0.788), (0.1951, -0.9808, 0.788), (-3.258e-07, -1.0, 0.788), (-0.1951, -0.9808, 0.788), (-0.3827, -0.9239, 0.788), (-0.5556, -0.8315, 0.788), (-0.7071, -0.7071, 0.788), (-0.8315, -0.5556, 0.788), (-0.9239, -0.3827, 0.788), (-0.9808, -0.1951, 0.788), (-1.0, 9.656e-07, 0.788), (-0.9808, 0.1951, 0.788), (-0.9239, 0.3827, 0.788), (-0.8315, 0.5556, 0.788), (-0.7071, 0.7071, 0.788), (-0.5556, 0.8315, 0.788), (-0.3827, 0.9239, 0.788), (-0.1951, 0.9808, 0.788), (0.0, 1.0, 0.788)], [], [(320, 1, 3, 321), (321, 3, 5, 322), (322, 5, 7, 323), (323, 7, 9, 324), (324, 9, 11, 325), (325, 11, 13, 326), (326, 13, 15, 327), (327, 15, 17, 328), (328, 17, 19, 329), (329, 19, 21, 330), (330, 21, 23, 331), (331, 23, 25, 332), (332, 25, 27, 333), (333, 27, 29, 334), (334, 29, 31, 335), (335, 31, 33, 336), (336, 33, 35, 337), (337, 35, 37, 338), (338, 37, 39, 339), (339, 39, 41, 340), (340, 41, 43, 341), (341, 43, 45, 342), (342, 45, 47, 343), (343, 47, 49, 344), (344, 49, 51, 345), (345, 51, 53, 346), (346, 53, 55, 347), (347, 55, 57, 348), (348, 57, 59, 349), (349, 59, 61, 350), (3, 1, 63, 61, 59, 57, 55, 53, 51, 49, 47, 45, 43, 41, 39, 37, 35, 33, 31, 29, 27, 25, 23, 21, 19, 17, 15, 13, 11, 9, 7, 5), (350, 61, 63, 351), (351, 63, 1, 320), (0, 2, 4, 6, 8, 10, 12, 14, 16, 18, 20, 22, 24, 26, 28, 30, 32, 34, 36, 38, 40, 42, 44, 46, 48, 50, 52, 54, 56, 58, 60, 62), (190, 159, 64, 191), (159, 158, 65, 64), (158, 157, 66, 65), (189, 156, 159, 190), (156, 155, 158, 159), (155, 154, 157, 158), (188, 153, 156, 189), (153, 152, 155, 156), (152, 151, 154, 155), (187, 150, 153, 188), (150, 149, 152, 153), (149, 148, 151, 152), (186, 147, 150, 187), (147, 146, 149, 150), (146, 145, 148, 149), (185, 144, 147, 186), (144, 143, 146, 147), (143, 142, 145, 146), (184, 141, 144, 185), (141, 140, 143, 144), (140, 139, 142, 143), (183, 138, 141, 184), (138, 137, 140, 141), (137, 136, 139, 140), (182, 135, 138, 183), (135, 134, 137, 138), (134, 133, 136, 137), (181, 132, 135, 182), (132, 131, 134, 135), (131, 130, 133, 134), (180, 129, 132, 181), (129, 128, 131, 132), (128, 127, 130, 131), (179, 126, 129, 180), (126, 125, 128, 129), (125, 124, 127, 128), (178, 123, 126, 179), (123, 122, 125, 126), (122, 121, 124, 125), (177, 120, 123, 178), (120, 119, 122, 123), (119, 118, 121, 122), (176, 117, 120, 177), (117, 116, 119, 120), (116, 115, 118, 119), (175, 114, 117, 176), (114, 113, 116, 117), (113, 112, 115, 116), (174, 111, 114, 175), (111, 110, 113, 114), (110, 109, 112, 113), (173, 108, 111, 174), (108, 107, 110, 111), (107, 106, 109, 110), (172, 105, 108, 173), (105, 104, 107, 108), (104, 103, 106, 107), (171, 102, 105, 172), (102, 101, 104, 105), (101, 100, 103, 104), (170, 99, 102, 171), (99, 98, 101, 102), (98, 97, 100, 101), (169, 96, 99, 170), (96, 95, 98, 99), (95, 94, 97, 98), (168, 93, 96, 169), (93, 92, 95, 96), (92, 91, 94, 95), (167, 90, 93, 168), (90, 89, 92, 93), (89, 88, 91, 92), (166, 87, 90, 167), (87, 86, 89, 90), (86, 85, 88, 89), (165, 84, 87, 166), (84, 83, 86, 87), (83, 82, 85, 86), (164, 81, 84, 165), (81, 80, 83, 84), (80, 79, 82, 83), (163, 78, 81, 164), (78, 77, 80, 81), (77, 76, 79, 80), (162, 75, 78, 163), (75, 74, 77, 78), (74, 73, 76, 77), (161, 72, 75, 162), (72, 71, 74, 75), (71, 70, 73, 74), (160, 69, 72, 161), (69, 68, 71, 72), (68, 67, 70, 71), (191, 64, 69, 160), (64, 65, 68, 69), (65, 66, 67, 68), (223, 191, 160, 192), (192, 160, 161, 193), (193, 161, 162, 194), (194, 162, 163, 195), (195, 163, 164, 196), (196, 164, 165, 197), (197, 165, 166, 198), (198, 166, 167, 199), (199, 167, 168, 200), (200, 168, 169, 201), (201, 169, 170, 202), (202, 170, 171, 203), (203, 171, 172, 204), (204, 172, 173, 205), (205, 173, 174, 206), (206, 174, 175, 207), (207, 175, 176, 208), (208, 176, 177, 209), (209, 177, 178, 210), (210, 178, 179, 211), (211, 179, 180, 212), (212, 180, 181, 213), (213, 181, 182, 214), (214, 182, 183, 215), (215, 183, 184, 216), (216, 184, 185, 217), (217, 185, 186, 218), (218, 186, 187, 219), (219, 187, 188, 220), (220, 188, 189, 221), (221, 189, 190, 222), (222, 190, 191, 223), (254, 222, 223, 255), (253, 221, 222, 254), (252, 220, 221, 253), (251, 219, 220, 252), (250, 218, 219, 251), (249, 217, 218, 250), (248, 216, 217, 249), (247, 215, 216, 248), (246, 214, 215, 247), (245, 213, 214, 246), (244, 212, 213, 245), (243, 211, 212, 244), (242, 210, 211, 243), (241, 209, 210, 242), (240, 208, 209, 241), (239, 207, 208, 240), (238, 206, 207, 239), (237, 205, 206, 238), (236, 204, 205, 237), (235, 203, 204, 236), (234, 202, 203, 235), (233, 201, 202, 234), (232, 200, 201, 233), (231, 199, 200, 232), (230, 198, 199, 231), (229, 197, 198, 230), (228, 196, 197, 229), (227, 195, 196, 228), (226, 194, 195, 227), (225, 193, 194, 226), (224, 192, 193, 225), (255, 223, 192, 224), (287, 255, 224, 256), (256, 224, 225, 257), (257, 225, 226, 258), (258, 226, 227, 259), (259, 227, 228, 260), (260, 228, 229, 261), (261, 229, 230, 262), (262, 230, 231, 263), (263, 231, 232, 264), (264, 232, 233, 265), (265, 233, 234, 266), (266, 234, 235, 267), (267, 235, 236, 268), (268, 236, 237, 269), (269, 237, 238, 270), (270, 238, 239, 271), (271, 239, 240, 272), (272, 240, 241, 273), (273, 241, 242, 274), (274, 242, 243, 275), (275, 243, 244, 276), (276, 244, 245, 277), (277, 245, 246, 278), (278, 246, 247, 279), (279, 247, 248, 280), (280, 248, 249, 281), (281, 249, 250, 282), (282, 250, 251, 283), (283, 251, 252, 284), (284, 252, 253, 285), (285, 253, 254, 286), (286, 254, 255, 287), (318, 286, 287, 319), (317, 285, 286, 318), (316, 284, 285, 317), (315, 283, 284, 316), (314, 282, 283, 315), (313, 281, 282, 314), (312, 280, 281, 313), (311, 279, 280, 312), (310, 278, 279, 311), (309, 277, 278, 310), (308, 276, 277, 309), (307, 275, 276, 308), (306, 274, 275, 307), (305, 273, 274, 306), (304, 272, 273, 305), (303, 271, 272, 304), (302, 270, 271, 303), (301, 269, 270, 302), (300, 268, 269, 301), (299, 267, 268, 300), (298, 266, 267, 299), (297, 265, 266, 298), (296, 264, 265, 297), (295, 263, 264, 296), (294, 262, 263, 295), (293, 261, 262, 294), (292, 260, 261, 293), (291, 259, 260, 292), (290, 258, 259, 291), (289, 257, 258, 290), (288, 256, 257, 289), (319, 287, 256, 288), (0, 319, 288, 2), (2, 288, 289, 4), (4, 289, 290, 6), (6, 290, 291, 8), (8, 291, 292, 10), (10, 292, 293, 12), (12, 293, 294, 14), (14, 294, 295, 16), (16, 295, 296, 18), (18, 296, 297, 20), (20, 297, 298, 22), (22, 298, 299, 24), (24, 299, 300, 26), (26, 300, 301, 28), (28, 301, 302, 30), (30, 302, 303, 32), (32, 303, 304, 34), (34, 304, 305, 36), (36, 305, 306, 38), (38, 306, 307, 40), (40, 307, 308, 42), (42, 308, 309, 44), (44, 309, 310, 46), (46, 310, 311, 48), (48, 311, 312, 50), (50, 312, 313, 52), (52, 313, 314, 54), (54, 314, 315, 56), (56, 315, 316, 58), (58, 316, 317, 60), (60, 317, 318, 62), (62, 318, 319, 0), (382, 351, 320, 383), (381, 350, 351, 382), (380, 349, 350, 381), (379, 348, 349, 380), (378, 347, 348, 379), (377, 346, 347, 378), (376, 345, 346, 377), (375, 344, 345, 376), (374, 343, 344, 375), (373, 342, 343, 374), (372, 341, 342, 373), (371, 340, 341, 372), (370, 339, 340, 371), (369, 338, 339, 370), (368, 337, 338, 369), (367, 336, 337, 368), (366, 335, 336, 367), (365, 334, 335, 366), (364, 333, 334, 365), (363, 332, 333, 364), (362, 331, 332, 363), (361, 330, 331, 362), (360, 329, 330, 361), (359, 328, 329, 360), (358, 327, 328, 359), (357, 326, 327, 358), (356, 325, 326, 357), (355, 324, 325, 356), (354, 323, 324, 355), (353, 322, 323, 354), (352, 321, 322, 353), (383, 320, 321, 352), (415, 383, 352, 384), (384, 352, 353, 385), (385, 353, 354, 386), (386, 354, 355, 387), (387, 355, 356, 388), (388, 356, 357, 389), (389, 357, 358, 390), (390, 358, 359, 391), (391, 359, 360, 392), (392, 360, 361, 393), (393, 361, 362, 394), (394, 362, 363, 395), (395, 363, 364, 396), (396, 364, 365, 397), (397, 365, 366, 398), (398, 366, 367, 399), (399, 367, 368, 400), (400, 368, 369, 401), (401, 369, 370, 402), (402, 370, 371, 403), (403, 371, 372, 404), (404, 372, 373, 405), (405, 373, 374, 406), (406, 374, 375, 407), (407, 375, 376, 408), (408, 376, 377, 409), (409, 377, 378, 410), (410, 378, 379, 411), (411, 379, 380, 412), (412, 380, 381, 413), (413, 381, 382, 414), (414, 382, 383, 415), (446, 414, 415, 447), (445, 413, 414, 446), (444, 412, 413, 445), (443, 411, 412, 444), (442, 410, 411, 443), (441, 409, 410, 442), (440, 408, 409, 441), (439, 407, 408, 440), (438, 406, 407, 439), (437, 405, 406, 438), (436, 404, 405, 437), (435, 403, 404, 436), (434, 402, 403, 435), (433, 401, 402, 434), (432, 400, 401, 433), (431, 399, 400, 432), (430, 398, 399, 431), (429, 397, 398, 430), (428, 396, 397, 429), (427, 395, 396, 428), (426, 394, 395, 427), (425, 393, 394, 426), (424, 392, 393, 425), (423, 391, 392, 424), (422, 390, 391, 423), (421, 389, 390, 422), (420, 388, 389, 421), (419, 387, 388, 420), (418, 386, 387, 419), (417, 385, 386, 418), (416, 384, 385, 417), (447, 415, 384, 416), (66, 447, 416, 67), (67, 416, 417, 70), (70, 417, 418, 73), (73, 418, 419, 76), (76, 419, 420, 79), (79, 420, 421, 82), (82, 421, 422, 85), (85, 422, 423, 88), (88, 423, 424, 91), (91, 424, 425, 94), (94, 425, 426, 97), (97, 426, 427, 100), (100, 427, 428, 103), (103, 428, 429, 106), (106, 429, 430, 109), (109, 430, 431, 112), (112, 431, 432, 115), (115, 432, 433, 118), (118, 433, 434, 121), (121, 434, 435, 124), (124, 435, 436, 127), (127, 436, 437, 130), (130, 437, 438, 133), (133, 438, 439, 136), (136, 439, 440, 139), (139, 440, 441, 142), (142, 441, 442, 145), (145, 442, 443, 148), (148, 443, 444, 151), (151, 444, 445, 154), (154, 445, 446, 157), (157, 446, 447, 66)])
me_cylinder.polygons.foreach_set('use_smooth', [True] * 418)
me_cylinder.materials.append(mat_pillar)
me_cylinder.use_remesh_preserve_volume = False
me_cylinder.use_remesh_preserve_attributes = False
me_cylinder.use_mirror_vertex_groups = False
me_cylinder.update()
me_cube = bpy.data.meshes.new('Cube')
me_cube.from_pydata([(1.0, 1.0, -1.0), (1.0, -1.0, -1.0), (-1.0, -1.0, -1.0), (-1.0, 1.0, -1.0), (1.0, 1.0, 1.0), (1.0, -1.0, 1.0), (-1.0, -1.0, 1.0), (-1.0, 1.0, 1.0)], [], [(0, 3, 2, 1), (4, 5, 6, 7), (0, 1, 5, 4), (1, 2, 6, 5), (2, 3, 7, 6), (4, 7, 3, 0)])
me_cube.materials.append(mat_futuristic_wall)
me_cube.use_remesh_preserve_volume = False
me_cube.use_remesh_preserve_attributes = False
me_cube.use_mirror_vertex_groups = False
me_cube.update()
me_cube.normals_split_custom_set([tuple(v) for v in zip(*[iter([1.49e-08, 0.0, 1.0, 1.49e-08, 0.0, 1.0, 1.49e-08, 0.0, 1.0, 1.49e-08, 0.0, 1.0, -2.98e-08, 0.0, -1.0, -2.98e-08, 0.0, -1.0, -2.98e-08, 0.0, -1.0, -2.98e-08, 0.0, -1.0, -1.0, 2.98e-07, -4.47e-08, -1.0, 2.98e-07, -4.47e-08, 4.46e-07, 4.888e-07, -1.0, -4.441e-07, 2.384e-07, -1.0, 2.831e-07, 1.0, 1.788e-07, 2.831e-07, 1.0, 1.788e-07, 1.192e-08, -1.033e-07, -1.0, 3.278e-07, 1.907e-07, -1.0, 1.0, -2.384e-07, 1.341e-07, 1.0, -2.384e-07, 1.341e-07, 1.46e-07, 2.821e-07, -1.0, 1.46e-07, -8.941e-08, -1.0, -4.888e-07, 3.417e-07, -1.0, 1.49e-07, 2.225e-07, -1.0, -2.384e-07, -1.0, -1.788e-07, -2.384e-07, -1.0, -1.788e-07])] * 3)])

# ---- objects
ob_spot_001 = bpy.data.objects.new('Spot.001', light_spot_001)
ob_spot = bpy.data.objects.new('Spot', light_spot)
ob_lamp_001 = bpy.data.objects.new('Lamp.001', light_lamp_001)
ob_human_model = bpy.data.objects.new('human model', me_cylinder_002)
ob_podium = bpy.data.objects.new('Podium', me_cylinder_001)
ob_cylinder_013 = bpy.data.objects.new('Cylinder.013', me_cylinder)
ob_cylinder_012 = bpy.data.objects.new('Cylinder.012', me_cylinder)
ob_cylinder_011 = bpy.data.objects.new('Cylinder.011', me_cylinder)
ob_cylinder_010 = bpy.data.objects.new('Cylinder.010', me_cylinder)
ob_cylinder_009 = bpy.data.objects.new('Cylinder.009', me_cylinder)
ob_cylinder_008 = bpy.data.objects.new('Cylinder.008', me_cylinder)
ob_cylinder_007 = bpy.data.objects.new('Cylinder.007', me_cylinder)
ob_cylinder_003 = bpy.data.objects.new('Cylinder.003', me_cylinder)
ob_cylinder_000 = bpy.data.objects.new('Cylinder.000', me_cylinder)
ob_cylinder_006 = bpy.data.objects.new('Cylinder.006', me_cylinder)
ob_cylinder_005 = bpy.data.objects.new('Cylinder.005', me_cylinder)
ob_cylinder_004 = bpy.data.objects.new('Cylinder.004', me_cylinder)
ob_cylinder_002 = bpy.data.objects.new('Cylinder.002', me_cylinder)
ob_cylinder_001 = bpy.data.objects.new('Cylinder.001', me_cylinder)
ob_cube = bpy.data.objects.new('Cube', me_cube)
ob_lamp = bpy.data.objects.new('Lamp', light_lamp)
ob_camera = bpy.data.objects.new('Camera', cam_camera)

# ---- transforms, parenting, visibility, modifiers, constraints
ob_spot_001.location = (-0.174, 17.23, 0.2478)
ob_spot_001.rotation_euler = (2.081, 0.0, 0.0)
ob_spot_001.lineart.crease_threshold = 0.0
ob_spot.location = (-0.174, 19.77, 9.444)
ob_spot.rotation_euler = (0.08008, 0.0, 0.0)
ob_spot.lineart.crease_threshold = 0.0
ob_lamp_001.location = (14.21, -23.9, 6.925)
ob_lamp_001.rotation_euler = (3.142, 8.201, 1.571)
ob_lamp_001.lock_rotations_4d = False
ob_lamp_001.empty_display_type = 'ARROWS'
ob_lamp_001.color = (0.0, 0.0, 0.0, 0.0)
ob_lamp_001.lineart.crease_threshold = 0.0
ob_human_model.location = (-0.174, 20.87, 2.084)
ob_human_model.scale = (0.35, 0.35, 0.875)
ob_human_model.lineart.crease_threshold = 0.0
ob_podium.location = (-0.174, 20.87, 1.002)
ob_podium.scale = (0.6338, 0.6338, 1.0)
ob_podium.lineart.crease_threshold = 0.0
ob_cylinder_013.location = (-4.298, -15.13, 3.492)
ob_cylinder_013.scale = (0.75, 0.75, 3.5)
ob_cylinder_013.lineart.crease_threshold = 0.0
ob_cylinder_012.location = (4.301, -15.09, 3.492)
ob_cylinder_012.scale = (0.75, 0.75, 3.5)
ob_cylinder_012.lineart.crease_threshold = 0.0
ob_cylinder_011.location = (4.301, -10.02, 3.492)
ob_cylinder_011.scale = (0.75, 0.75, 3.5)
ob_cylinder_011.lineart.crease_threshold = 0.0
ob_cylinder_010.location = (-4.298, -10.05, 3.492)
ob_cylinder_010.scale = (0.75, 0.75, 3.5)
ob_cylinder_010.lineart.crease_threshold = 0.0
ob_cylinder_009.location = (-4.298, -5.192, 3.492)
ob_cylinder_009.scale = (0.75, 0.75, 3.5)
ob_cylinder_009.lineart.crease_threshold = 0.0
ob_cylinder_008.location = (-4.274, 0.07469, 3.492)
ob_cylinder_008.scale = (0.75, 0.75, 3.5)
ob_cylinder_008.lineart.crease_threshold = 0.0
ob_cylinder_007.location = (-4.25, 5.341, 3.492)
ob_cylinder_007.scale = (0.75, 0.75, 3.5)
ob_cylinder_007.lineart.crease_threshold = 0.0
ob_cylinder_003.location = (-4.226, 10.61, 3.492)
ob_cylinder_003.scale = (0.75, 0.75, 3.5)
ob_cylinder_003.lineart.crease_threshold = 0.0
ob_cylinder_000.location = (-4.202, 15.87, 3.492)
ob_cylinder_000.scale = (0.75, 0.75, 3.5)
ob_cylinder_000.lineart.crease_threshold = 0.0
ob_cylinder_006.location = (4.396, 15.88, 3.492)
ob_cylinder_006.scale = (0.75, 0.75, 3.5)
ob_cylinder_006.lineart.crease_threshold = 0.0
ob_cylinder_005.location = (4.372, 10.61, 3.492)
ob_cylinder_005.scale = (0.75, 0.75, 3.5)
ob_cylinder_005.lineart.crease_threshold = 0.0
ob_cylinder_004.location = (4.349, 5.348, 3.492)
ob_cylinder_004.scale = (0.75, 0.75, 3.5)
ob_cylinder_004.lineart.crease_threshold = 0.0
ob_cylinder_002.location = (4.325, 0.0812, 3.492)
ob_cylinder_002.scale = (0.75, 0.75, 3.5)
ob_cylinder_002.lineart.crease_threshold = 0.0
ob_cylinder_001.location = (4.301, -5.153, 3.492)
ob_cylinder_001.scale = (0.75, 0.75, 3.5)
ob_cylinder_001.lineart.crease_threshold = 0.0
ob_cube.location = (0.0, 0.0, 5.0)
ob_cube.scale = (25.0, 25.0, 5.0)
ob_cube.lock_rotations_4d = False
ob_cube.empty_display_type = 'ARROWS'
ob_cube.lineart.crease_threshold = 0.0
ob_lamp.location = (-10.29, -24.0, 7.0)
ob_lamp.rotation_euler = (3.142, 8.201, 1.571)
ob_lamp.lock_rotations_4d = False
ob_lamp.empty_display_type = 'ARROWS'
ob_lamp.color = (0.0, 0.0, 0.0, 0.0)
ob_lamp.lineart.crease_threshold = 0.0
ob_camera.location = (0.0, -25.0, 1.75)
ob_camera.rotation_euler = (1.571, 0.0, 0.0)
ob_camera.lock_rotations_4d = False
ob_camera.empty_display_type = 'ARROWS'
ob_camera.color = (0.0, 0.0, 0.0, 0.0)
ob_camera.display_type = 'WIRE'
ob_camera.lineart.crease_threshold = 0.0

# ---- collection membership
col_collection_1.objects.link(ob_spot_001)
col_collection_1.objects.link(ob_spot)
col_collection_1.objects.link(ob_lamp_001)
col_collection_1.objects.link(ob_human_model)
col_collection_1.objects.link(ob_podium)
col_collection_1.objects.link(ob_cylinder_013)
col_collection_1.objects.link(ob_cylinder_012)
col_collection_1.objects.link(ob_cylinder_011)
col_collection_1.objects.link(ob_cylinder_010)
col_collection_1.objects.link(ob_cylinder_009)
col_collection_1.objects.link(ob_cylinder_008)
col_collection_1.objects.link(ob_cylinder_007)
col_collection_1.objects.link(ob_cylinder_003)
col_collection_1.objects.link(ob_cylinder_000)
col_collection_1.objects.link(ob_cylinder_006)
col_collection_1.objects.link(ob_cylinder_005)
col_collection_1.objects.link(ob_cylinder_004)
col_collection_1.objects.link(ob_cylinder_002)
col_collection_1.objects.link(ob_cylinder_001)
col_collection_1.objects.link(ob_cube)
col_collection_1.objects.link(ob_lamp)
col_collection_1.objects.link(ob_camera)

# ---- scene / render settings (as saved in the file)
scene.camera = ob_camera
scene.frame_start = 1; scene.frame_end = 250; scene.frame_set(1)
scene.render.engine = 'BLENDER_EEVEE_NEXT'
scene.render.resolution_x = 3000
scene.render.resolution_y = 2000
scene.render.resolution_percentage = 50
scene.render.pixel_aspect_x = 3.0
scene.render.pixel_aspect_y = 2.0
scene.render.dither_intensity = 0.0
scene.cycles.use_denoising = False
scene.cycles.samples = 128
scene.cycles.sampling_pattern = 'TABULATED_SOBOL'
scene.cycles.use_adaptive_sampling = False
scene.cycles.use_light_tree = False
scene.cycles.blur_glossy = 0.0
scene.cycles.sample_clamp_indirect = 0.0
scene.view_settings.view_transform = 'Standard'
bpy.context.view_layer.update()

